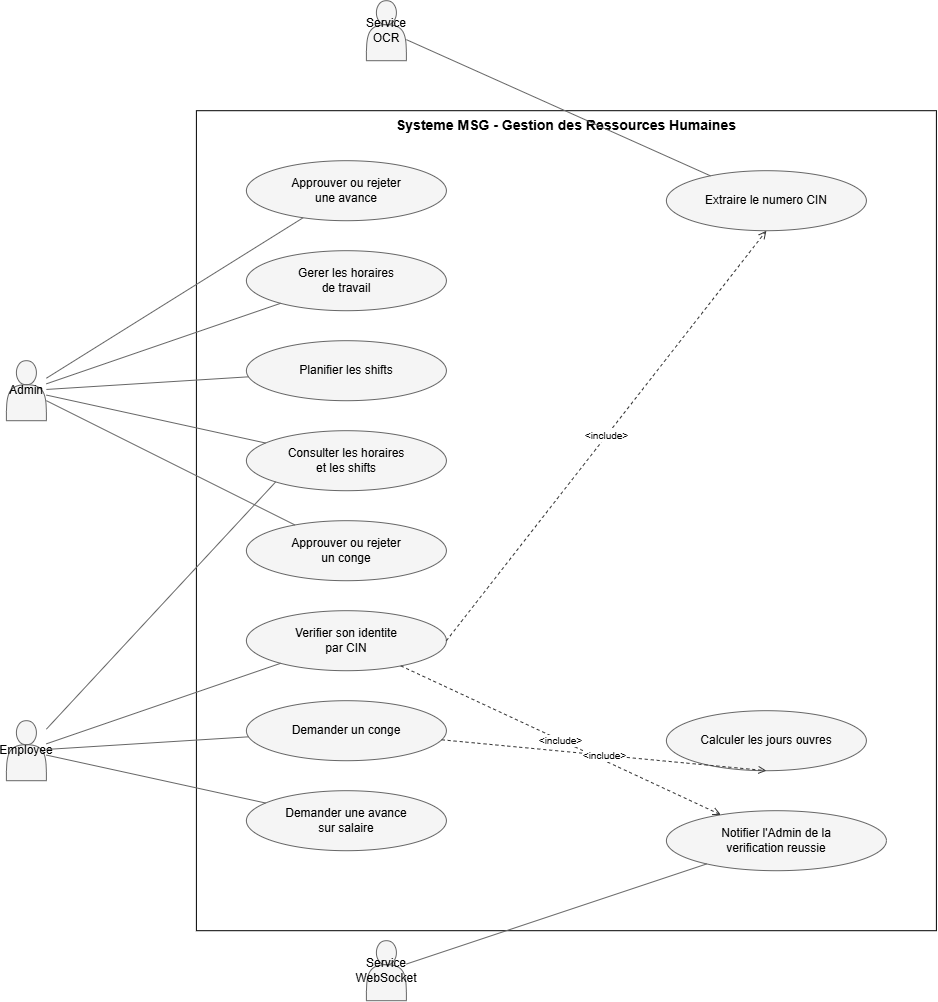

The diagram above was exported from draw.io. Its source (the exported page's mxGraphModel, read from the mxfile embedded in the PNG):
<mxGraphModel dx="717" dy="531" grid="1" gridSize="10" guides="1" tooltips="1" connect="1" arrows="1" fold="1" page="1" pageScale="1" pageWidth="850" pageHeight="1100" math="0" shadow="0">
  <root>
    <mxCell id="0" />
    <mxCell id="1" parent="0" />
    <mxCell id="1bmj2rl90wdd3khS-bXu-1" parent="1" style="rounded=0;whiteSpace=wrap;html=1;verticalAlign=top;align=center;fontStyle=1;fontSize=14;fillColor=none;" value="Systeme MSG - Gestion des Ressources Humaines" vertex="1">
      <mxGeometry height="820" width="740" x="270" y="130" as="geometry" />
    </mxCell>
    <mxCell id="1bmj2rl90wdd3khS-bXu-2" parent="1" style="shape=actor;whiteSpace=wrap;html=1;fillColor=#f5f5f5;strokeColor=#666666;" value="Service OCR" vertex="1">
      <mxGeometry height="60" width="40" x="440" y="20" as="geometry" />
    </mxCell>
    <mxCell id="1bmj2rl90wdd3khS-bXu-3" parent="1" style="shape=actor;whiteSpace=wrap;html=1;fillColor=#f5f5f5;strokeColor=#666666;" value="Admin" vertex="1">
      <mxGeometry height="60" width="40" x="80" y="380" as="geometry" />
    </mxCell>
    <mxCell id="1bmj2rl90wdd3khS-bXu-4" parent="1" style="shape=actor;whiteSpace=wrap;html=1;fillColor=#f5f5f5;strokeColor=#666666;" value="Employee" vertex="1">
      <mxGeometry height="60" width="40" x="80" y="740" as="geometry" />
    </mxCell>
    <mxCell id="1bmj2rl90wdd3khS-bXu-5" parent="1" style="shape=actor;whiteSpace=wrap;html=1;fillColor=#f5f5f5;strokeColor=#666666;" value="Service WebSocket" vertex="1">
      <mxGeometry height="60" width="40" x="440" y="960" as="geometry" />
    </mxCell>
    <mxCell id="1bmj2rl90wdd3khS-bXu-6" parent="1" style="ellipse;whiteSpace=wrap;html=1;fillColor=#f5f5f5;strokeColor=#666666;" value="Approuver ou rejeter&#10;une avance" vertex="1">
      <mxGeometry height="60" width="200" x="320" y="180" as="geometry" />
    </mxCell>
    <mxCell id="1bmj2rl90wdd3khS-bXu-7" parent="1" style="ellipse;whiteSpace=wrap;html=1;fillColor=#f5f5f5;strokeColor=#666666;" value="Gerer les horaires&#10;de travail" vertex="1">
      <mxGeometry height="60" width="200" x="320" y="270" as="geometry" />
    </mxCell>
    <mxCell id="1bmj2rl90wdd3khS-bXu-8" parent="1" style="ellipse;whiteSpace=wrap;html=1;fillColor=#f5f5f5;strokeColor=#666666;" value="Planifier les shifts" vertex="1">
      <mxGeometry height="60" width="200" x="320" y="360" as="geometry" />
    </mxCell>
    <mxCell id="1bmj2rl90wdd3khS-bXu-9" parent="1" style="ellipse;whiteSpace=wrap;html=1;fillColor=#f5f5f5;strokeColor=#666666;" value="Consulter les horaires&#10;et les shifts" vertex="1">
      <mxGeometry height="60" width="200" x="320" y="450" as="geometry" />
    </mxCell>
    <mxCell id="1bmj2rl90wdd3khS-bXu-10" parent="1" style="ellipse;whiteSpace=wrap;html=1;fillColor=#f5f5f5;strokeColor=#666666;" value="Approuver ou rejeter&#10;un conge" vertex="1">
      <mxGeometry height="60" width="200" x="320" y="540" as="geometry" />
    </mxCell>
    <mxCell id="1bmj2rl90wdd3khS-bXu-11" parent="1" style="ellipse;whiteSpace=wrap;html=1;fillColor=#f5f5f5;strokeColor=#666666;" value="Verifier son identite&#10;par CIN" vertex="1">
      <mxGeometry height="60" width="200" x="320" y="630" as="geometry" />
    </mxCell>
    <mxCell id="1bmj2rl90wdd3khS-bXu-12" parent="1" style="ellipse;whiteSpace=wrap;html=1;fillColor=#f5f5f5;strokeColor=#666666;" value="Demander un conge" vertex="1">
      <mxGeometry height="60" width="200" x="320" y="720" as="geometry" />
    </mxCell>
    <mxCell id="1bmj2rl90wdd3khS-bXu-13" parent="1" style="ellipse;whiteSpace=wrap;html=1;fillColor=#f5f5f5;strokeColor=#666666;" value="Demander une avance&#10;sur salaire" vertex="1">
      <mxGeometry height="60" width="200" x="320" y="810" as="geometry" />
    </mxCell>
    <mxCell id="1bmj2rl90wdd3khS-bXu-14" parent="1" style="ellipse;whiteSpace=wrap;html=1;fillColor=#f5f5f5;strokeColor=#666666;" value="Extraire le numero CIN" vertex="1">
      <mxGeometry height="60" width="200" x="740" y="190" as="geometry" />
    </mxCell>
    <mxCell id="1bmj2rl90wdd3khS-bXu-15" parent="1" style="ellipse;whiteSpace=wrap;html=1;fillColor=#f5f5f5;strokeColor=#666666;" value="Calculer les jours ouvres" vertex="1">
      <mxGeometry height="60" width="200" x="740" y="730" as="geometry" />
    </mxCell>
    <mxCell id="1bmj2rl90wdd3khS-bXu-16" parent="1" style="ellipse;whiteSpace=wrap;html=1;fillColor=#f5f5f5;strokeColor=#666666;" value="Notifier l'Admin de la&#10;verification reussie" vertex="1">
      <mxGeometry height="60" width="220" x="740" y="830" as="geometry" />
    </mxCell>
    <mxCell id="1bmj2rl90wdd3khS-bXu-17" edge="1" parent="1" source="1bmj2rl90wdd3khS-bXu-3" style="edgeStyle=none;html=1;endArrow=none;strokeColor=#666666;" target="1bmj2rl90wdd3khS-bXu-6">
      <mxGeometry relative="1" as="geometry" />
    </mxCell>
    <mxCell id="1bmj2rl90wdd3khS-bXu-18" edge="1" parent="1" source="1bmj2rl90wdd3khS-bXu-3" style="edgeStyle=none;html=1;endArrow=none;strokeColor=#666666;" target="1bmj2rl90wdd3khS-bXu-7">
      <mxGeometry relative="1" as="geometry" />
    </mxCell>
    <mxCell id="1bmj2rl90wdd3khS-bXu-19" edge="1" parent="1" source="1bmj2rl90wdd3khS-bXu-3" style="edgeStyle=none;html=1;endArrow=none;strokeColor=#666666;" target="1bmj2rl90wdd3khS-bXu-8">
      <mxGeometry relative="1" as="geometry" />
    </mxCell>
    <mxCell id="1bmj2rl90wdd3khS-bXu-20" edge="1" parent="1" source="1bmj2rl90wdd3khS-bXu-3" style="edgeStyle=none;html=1;endArrow=none;strokeColor=#666666;" target="1bmj2rl90wdd3khS-bXu-9">
      <mxGeometry relative="1" as="geometry" />
    </mxCell>
    <mxCell id="1bmj2rl90wdd3khS-bXu-21" edge="1" parent="1" source="1bmj2rl90wdd3khS-bXu-3" style="edgeStyle=none;html=1;endArrow=none;strokeColor=#666666;" target="1bmj2rl90wdd3khS-bXu-10">
      <mxGeometry relative="1" as="geometry" />
    </mxCell>
    <mxCell id="1bmj2rl90wdd3khS-bXu-22" edge="1" parent="1" source="1bmj2rl90wdd3khS-bXu-4" style="edgeStyle=none;html=1;endArrow=none;strokeColor=#666666;entryX=0;entryY=1;entryDx=0;entryDy=0;" target="1bmj2rl90wdd3khS-bXu-9">
      <mxGeometry relative="1" as="geometry" />
    </mxCell>
    <mxCell id="1bmj2rl90wdd3khS-bXu-23" edge="1" parent="1" source="1bmj2rl90wdd3khS-bXu-4" style="edgeStyle=none;html=1;endArrow=none;strokeColor=#666666;" target="1bmj2rl90wdd3khS-bXu-11">
      <mxGeometry relative="1" as="geometry" />
    </mxCell>
    <mxCell id="1bmj2rl90wdd3khS-bXu-24" edge="1" parent="1" source="1bmj2rl90wdd3khS-bXu-4" style="edgeStyle=none;html=1;endArrow=none;strokeColor=#666666;" target="1bmj2rl90wdd3khS-bXu-12">
      <mxGeometry relative="1" as="geometry" />
    </mxCell>
    <mxCell id="1bmj2rl90wdd3khS-bXu-25" edge="1" parent="1" source="1bmj2rl90wdd3khS-bXu-4" style="edgeStyle=none;html=1;endArrow=none;strokeColor=#666666;" target="1bmj2rl90wdd3khS-bXu-13">
      <mxGeometry relative="1" as="geometry" />
    </mxCell>
    <mxCell id="1bmj2rl90wdd3khS-bXu-26" edge="1" parent="1" source="1bmj2rl90wdd3khS-bXu-2" style="edgeStyle=none;html=1;endArrow=none;strokeColor=#666666;" target="1bmj2rl90wdd3khS-bXu-14">
      <mxGeometry relative="1" as="geometry" />
    </mxCell>
    <mxCell id="1bmj2rl90wdd3khS-bXu-27" edge="1" parent="1" source="1bmj2rl90wdd3khS-bXu-5" style="edgeStyle=none;html=1;endArrow=none;strokeColor=#666666;" target="1bmj2rl90wdd3khS-bXu-16">
      <mxGeometry relative="1" as="geometry" />
    </mxCell>
    <mxCell id="1bmj2rl90wdd3khS-bXu-28" edge="1" parent="1" source="1bmj2rl90wdd3khS-bXu-11" style="edgeStyle=none;html=1;dashed=1;endArrow=open;endFill=0;strokeColor=#333333;fontSize=10;entryX=0.5;entryY=1;entryDx=0;entryDy=0;exitX=1;exitY=0.5;exitDx=0;exitDy=0;" target="1bmj2rl90wdd3khS-bXu-14" value="&amp;lt;include&amp;gt;">
      <mxGeometry relative="1" as="geometry" />
    </mxCell>
    <mxCell id="1bmj2rl90wdd3khS-bXu-29" edge="1" parent="1" source="1bmj2rl90wdd3khS-bXu-11" style="edgeStyle=none;html=1;dashed=1;endArrow=open;endFill=0;strokeColor=#333333;fontSize=10;" target="1bmj2rl90wdd3khS-bXu-16" value="&amp;lt;include&amp;gt;">
      <mxGeometry relative="1" as="geometry" />
    </mxCell>
    <mxCell id="1bmj2rl90wdd3khS-bXu-30" edge="1" parent="1" source="1bmj2rl90wdd3khS-bXu-12" style="edgeStyle=none;html=1;dashed=1;endArrow=open;endFill=0;strokeColor=#333333;fontSize=10;entryX=0.5;entryY=1;entryDx=0;entryDy=0;" target="1bmj2rl90wdd3khS-bXu-15" value="&amp;lt;include&amp;gt;">
      <mxGeometry relative="1" as="geometry" />
    </mxCell>
  </root>
</mxGraphModel>